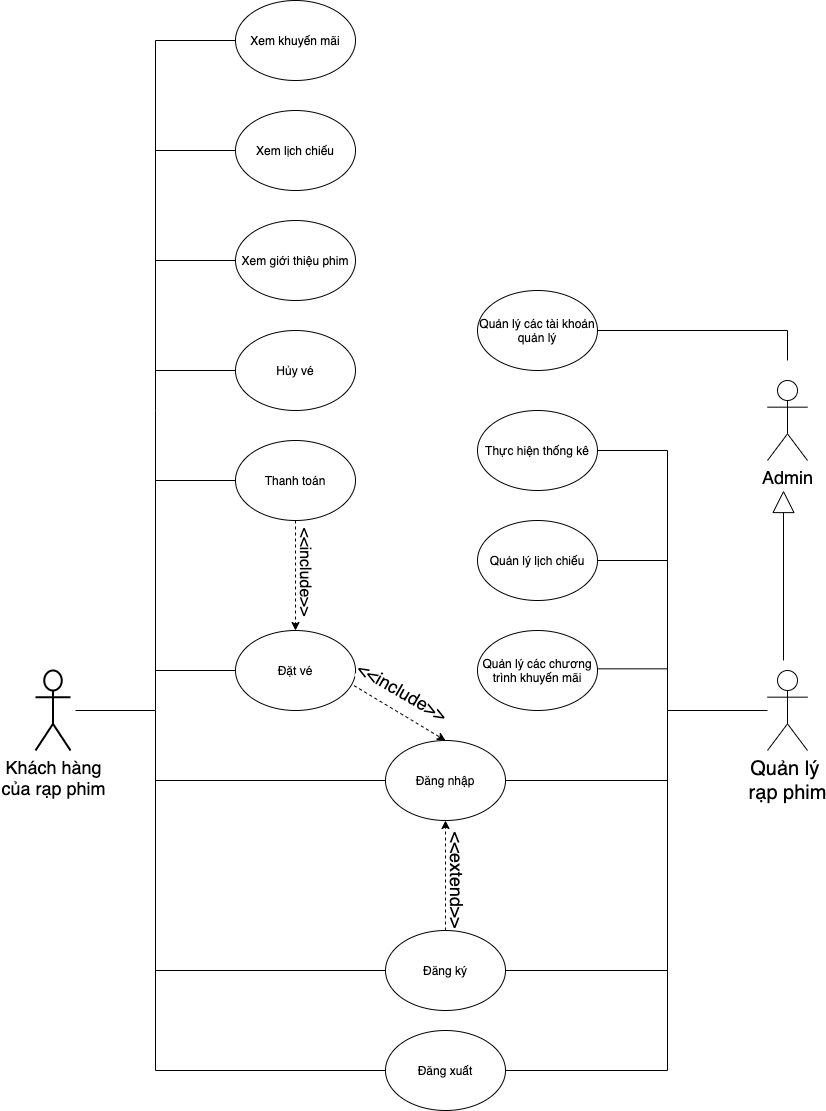

The diagram above was exported from draw.io. Its source (the exported page's mxGraphModel, read from the mxfile embedded in the PNG):
<mxGraphModel dx="1950" dy="1932" grid="1" gridSize="10" guides="1" tooltips="1" connect="1" arrows="1" fold="1" page="1" pageScale="1" pageWidth="827" pageHeight="1169" math="0" shadow="0">
  <root>
    <mxCell id="0" />
    <mxCell id="1" parent="0" />
    <mxCell id="B0guJ4K7h7i6kviaL2ei-1" value="Khách hàng&lt;br style=&quot;font-size: 18px;&quot;&gt;của rạp phim" style="shape=umlActor;verticalLabelPosition=bottom;verticalAlign=top;html=1;outlineConnect=0;strokeWidth=2;fontSize=18;" parent="1" vertex="1">
      <mxGeometry x="-790" y="-480" width="35" height="80" as="geometry" />
    </mxCell>
    <mxCell id="B0guJ4K7h7i6kviaL2ei-2" value="Đăng nhập" style="ellipse;whiteSpace=wrap;html=1;" parent="1" vertex="1">
      <mxGeometry x="-440" y="-410" width="120" height="80" as="geometry" />
    </mxCell>
    <mxCell id="B0guJ4K7h7i6kviaL2ei-3" value="Đăng ký" style="ellipse;whiteSpace=wrap;html=1;" parent="1" vertex="1">
      <mxGeometry x="-440" y="-220" width="120" height="80" as="geometry" />
    </mxCell>
    <mxCell id="B0guJ4K7h7i6kviaL2ei-4" value="Đăng xuất" style="ellipse;whiteSpace=wrap;html=1;" parent="1" vertex="1">
      <mxGeometry x="-440" y="-120" width="120" height="80" as="geometry" />
    </mxCell>
    <mxCell id="B0guJ4K7h7i6kviaL2ei-11" value="Quản lý &lt;br&gt;rạp phim" style="shape=umlActor;verticalLabelPosition=bottom;verticalAlign=top;html=1;outlineConnect=0;fontSize=20;" parent="1" vertex="1">
      <mxGeometry x="-58" y="-480" width="40" height="80" as="geometry" />
    </mxCell>
    <mxCell id="B0guJ4K7h7i6kviaL2ei-12" value="Admin" style="shape=umlActor;verticalLabelPosition=bottom;verticalAlign=top;html=1;outlineConnect=0;fontSize=18;" parent="1" vertex="1">
      <mxGeometry x="-58" y="-770" width="40" height="80" as="geometry" />
    </mxCell>
    <mxCell id="B0guJ4K7h7i6kviaL2ei-14" value="Đặt vé" style="ellipse;whiteSpace=wrap;html=1;" parent="1" vertex="1">
      <mxGeometry x="-590" y="-520" width="120" height="80" as="geometry" />
    </mxCell>
    <mxCell id="B0guJ4K7h7i6kviaL2ei-15" value="Xem giới thiệu phim" style="ellipse;whiteSpace=wrap;html=1;" parent="1" vertex="1">
      <mxGeometry x="-590" y="-930" width="120" height="80" as="geometry" />
    </mxCell>
    <mxCell id="B0guJ4K7h7i6kviaL2ei-17" value="Xem khuyến mãi" style="ellipse;whiteSpace=wrap;html=1;" parent="1" vertex="1">
      <mxGeometry x="-590" y="-1150" width="120" height="80" as="geometry" />
    </mxCell>
    <mxCell id="B0guJ4K7h7i6kviaL2ei-18" value="Thanh toán" style="ellipse;whiteSpace=wrap;html=1;" parent="1" vertex="1">
      <mxGeometry x="-590" y="-710" width="120" height="80" as="geometry" />
    </mxCell>
    <mxCell id="B0guJ4K7h7i6kviaL2ei-19" value="Quản lý các tài khoản quản lý" style="ellipse;whiteSpace=wrap;html=1;" parent="1" vertex="1">
      <mxGeometry x="-348" y="-860" width="120" height="80" as="geometry" />
    </mxCell>
    <mxCell id="B0guJ4K7h7i6kviaL2ei-20" value="Quản lý các chương trình khuyến mãi" style="ellipse;whiteSpace=wrap;html=1;" parent="1" vertex="1">
      <mxGeometry x="-348" y="-520" width="120" height="80" as="geometry" />
    </mxCell>
    <mxCell id="B0guJ4K7h7i6kviaL2ei-21" value="Quản lý lịch chiếu" style="ellipse;whiteSpace=wrap;html=1;" parent="1" vertex="1">
      <mxGeometry x="-348" y="-630" width="120" height="80" as="geometry" />
    </mxCell>
    <mxCell id="B0guJ4K7h7i6kviaL2ei-22" value="Thực hiện thống kê" style="ellipse;whiteSpace=wrap;html=1;" parent="1" vertex="1">
      <mxGeometry x="-348" y="-740" width="120" height="80" as="geometry" />
    </mxCell>
    <mxCell id="iFyN41YhfVEVNa4CwGqs-1" value="Hủy vé" style="ellipse;whiteSpace=wrap;html=1;" parent="1" vertex="1">
      <mxGeometry x="-590" y="-820" width="120" height="80" as="geometry" />
    </mxCell>
    <mxCell id="-LDxfyg8iRPk42h-eqll-14" value="" style="endArrow=classic;html=1;dashed=1;strokeColor=#000000;exitX=0.5;exitY=0;exitDx=0;exitDy=0;entryX=0.5;entryY=1;entryDx=0;entryDy=0;" parent="1" source="B0guJ4K7h7i6kviaL2ei-3" target="B0guJ4K7h7i6kviaL2ei-2" edge="1">
      <mxGeometry width="50" height="50" relative="1" as="geometry">
        <mxPoint x="-578" y="-320" as="sourcePoint" />
        <mxPoint x="-528" y="-370" as="targetPoint" />
      </mxGeometry>
    </mxCell>
    <mxCell id="-LDxfyg8iRPk42h-eqll-18" value="&lt;font style=&quot;font-size: 18px&quot;&gt;&amp;lt;&amp;lt;extend&amp;gt;&amp;gt;&lt;/font&gt;" style="text;html=1;strokeColor=none;fillColor=none;align=center;verticalAlign=middle;whiteSpace=wrap;rounded=0;rotation=90;" parent="1" vertex="1">
      <mxGeometry x="-388" y="-280" width="40" height="20" as="geometry" />
    </mxCell>
    <mxCell id="-LDxfyg8iRPk42h-eqll-21" value="" style="endArrow=classic;html=1;dashed=1;strokeColor=#000000;exitX=0.988;exitY=0.689;exitDx=0;exitDy=0;entryX=0.5;entryY=0;entryDx=0;entryDy=0;exitPerimeter=0;" parent="1" source="B0guJ4K7h7i6kviaL2ei-14" target="B0guJ4K7h7i6kviaL2ei-2" edge="1">
      <mxGeometry width="50" height="50" relative="1" as="geometry">
        <mxPoint x="-578" y="-330" as="sourcePoint" />
        <mxPoint x="-528" y="-380" as="targetPoint" />
      </mxGeometry>
    </mxCell>
    <mxCell id="_rYu2nPlfyyz6sexi9bu-28" value="&lt;span style=&quot;font-size: 18px&quot;&gt;&amp;lt;&amp;lt;include&amp;gt;&amp;gt;&lt;/span&gt;" style="edgeLabel;html=1;align=center;verticalAlign=middle;resizable=0;points=[];rotation=30;" vertex="1" connectable="0" parent="-LDxfyg8iRPk42h-eqll-21">
      <mxGeometry x="-0.3139" y="-1" relative="1" as="geometry">
        <mxPoint x="16.86" y="-15.09" as="offset" />
      </mxGeometry>
    </mxCell>
    <mxCell id="-LDxfyg8iRPk42h-eqll-23" value="" style="endArrow=classic;html=1;dashed=1;strokeColor=#000000;exitX=0.5;exitY=1;exitDx=0;exitDy=0;entryX=0.5;entryY=0;entryDx=0;entryDy=0;" parent="1" source="B0guJ4K7h7i6kviaL2ei-18" target="B0guJ4K7h7i6kviaL2ei-14" edge="1">
      <mxGeometry width="50" height="50" relative="1" as="geometry">
        <mxPoint x="-550" y="-330" as="sourcePoint" />
        <mxPoint x="-600" y="-510" as="targetPoint" />
      </mxGeometry>
    </mxCell>
    <mxCell id="-LDxfyg8iRPk42h-eqll-27" value="" style="endArrow=block;html=1;strokeColor=#000000;endFill=0;strokeWidth=1;startSize=0;endSize=20;" parent="1" edge="1">
      <mxGeometry width="50" height="50" relative="1" as="geometry">
        <mxPoint x="-42" y="-490" as="sourcePoint" />
        <mxPoint x="-42" y="-660" as="targetPoint" />
      </mxGeometry>
    </mxCell>
    <mxCell id="B0guJ4K7h7i6kviaL2ei-16" value="Xem lịch chiếu" style="ellipse;whiteSpace=wrap;html=1;" parent="1" vertex="1">
      <mxGeometry x="-590" y="-1040" width="120" height="80" as="geometry" />
    </mxCell>
    <mxCell id="-LDxfyg8iRPk42h-eqll-32" value="&lt;font style=&quot;font-size: 16px&quot;&gt;&amp;lt;&amp;lt;include&amp;gt;&amp;gt;&lt;br&gt;&lt;/font&gt;" style="text;html=1;strokeColor=none;fillColor=none;align=center;verticalAlign=middle;whiteSpace=wrap;rounded=0;rotation=90;" parent="1" vertex="1">
      <mxGeometry x="-540" y="-588" width="40" height="20" as="geometry" />
    </mxCell>
    <mxCell id="_rYu2nPlfyyz6sexi9bu-5" value="" style="endArrow=none;html=1;entryX=0;entryY=0.5;entryDx=0;entryDy=0;endFill=0;rounded=0;" edge="1" parent="1" target="B0guJ4K7h7i6kviaL2ei-17">
      <mxGeometry width="50" height="50" relative="1" as="geometry">
        <mxPoint x="-750" y="-440" as="sourcePoint" />
        <mxPoint x="-720" y="-780" as="targetPoint" />
        <Array as="points">
          <mxPoint x="-670" y="-440" />
          <mxPoint x="-670" y="-740" />
          <mxPoint x="-670" y="-1110" />
        </Array>
      </mxGeometry>
    </mxCell>
    <mxCell id="_rYu2nPlfyyz6sexi9bu-8" value="" style="endArrow=none;html=1;entryX=0;entryY=0.5;entryDx=0;entryDy=0;endFill=0;" edge="1" parent="1" target="iFyN41YhfVEVNa4CwGqs-1">
      <mxGeometry width="50" height="50" relative="1" as="geometry">
        <mxPoint x="-670" y="-780" as="sourcePoint" />
        <mxPoint x="-590" y="-800.71" as="targetPoint" />
      </mxGeometry>
    </mxCell>
    <mxCell id="_rYu2nPlfyyz6sexi9bu-9" value="" style="endArrow=none;html=1;entryX=0;entryY=0.5;entryDx=0;entryDy=0;endFill=0;" edge="1" parent="1" target="B0guJ4K7h7i6kviaL2ei-18">
      <mxGeometry width="50" height="50" relative="1" as="geometry">
        <mxPoint x="-670" y="-670" as="sourcePoint" />
        <mxPoint x="-590" y="-681.4300000000001" as="targetPoint" />
      </mxGeometry>
    </mxCell>
    <mxCell id="_rYu2nPlfyyz6sexi9bu-10" value="" style="endArrow=none;html=1;entryX=0;entryY=0.5;entryDx=0;entryDy=0;endFill=0;" edge="1" parent="1" target="B0guJ4K7h7i6kviaL2ei-15">
      <mxGeometry width="50" height="50" relative="1" as="geometry">
        <mxPoint x="-670" y="-890" as="sourcePoint" />
        <mxPoint x="-590" y="-920.71" as="targetPoint" />
      </mxGeometry>
    </mxCell>
    <mxCell id="_rYu2nPlfyyz6sexi9bu-11" value="" style="endArrow=none;html=1;entryX=0;entryY=0.5;entryDx=0;entryDy=0;endFill=0;" edge="1" parent="1" target="B0guJ4K7h7i6kviaL2ei-16">
      <mxGeometry width="50" height="50" relative="1" as="geometry">
        <mxPoint x="-670" y="-1000" as="sourcePoint" />
        <mxPoint x="-590" y="-1040.71" as="targetPoint" />
      </mxGeometry>
    </mxCell>
    <mxCell id="_rYu2nPlfyyz6sexi9bu-12" value="" style="endArrow=none;html=1;entryX=0;entryY=0.5;entryDx=0;entryDy=0;" edge="1" parent="1" target="B0guJ4K7h7i6kviaL2ei-14">
      <mxGeometry width="50" height="50" relative="1" as="geometry">
        <mxPoint x="-670" y="-480" as="sourcePoint" />
        <mxPoint x="-600" y="-475" as="targetPoint" />
      </mxGeometry>
    </mxCell>
    <mxCell id="_rYu2nPlfyyz6sexi9bu-13" value="" style="endArrow=none;html=1;entryX=0;entryY=0.5;entryDx=0;entryDy=0;rounded=0;" edge="1" parent="1" target="B0guJ4K7h7i6kviaL2ei-4">
      <mxGeometry width="50" height="50" relative="1" as="geometry">
        <mxPoint x="-670" y="-440" as="sourcePoint" />
        <mxPoint x="-658" y="-130" as="targetPoint" />
        <Array as="points">
          <mxPoint x="-670" y="-80" />
        </Array>
      </mxGeometry>
    </mxCell>
    <mxCell id="_rYu2nPlfyyz6sexi9bu-14" value="" style="endArrow=none;html=1;" edge="1" parent="1" target="B0guJ4K7h7i6kviaL2ei-2">
      <mxGeometry width="50" height="50" relative="1" as="geometry">
        <mxPoint x="-670" y="-370" as="sourcePoint" />
        <mxPoint x="-430" y="-370" as="targetPoint" />
      </mxGeometry>
    </mxCell>
    <mxCell id="_rYu2nPlfyyz6sexi9bu-15" value="" style="endArrow=none;html=1;entryX=0;entryY=0.5;entryDx=0;entryDy=0;" edge="1" parent="1" target="B0guJ4K7h7i6kviaL2ei-3">
      <mxGeometry width="50" height="50" relative="1" as="geometry">
        <mxPoint x="-670" y="-180" as="sourcePoint" />
        <mxPoint x="-457.9999999999998" y="-180" as="targetPoint" />
      </mxGeometry>
    </mxCell>
    <mxCell id="_rYu2nPlfyyz6sexi9bu-16" value="" style="endArrow=none;html=1;exitX=1;exitY=0.5;exitDx=0;exitDy=0;rounded=0;" edge="1" parent="1" source="B0guJ4K7h7i6kviaL2ei-22">
      <mxGeometry width="50" height="50" relative="1" as="geometry">
        <mxPoint x="-78" y="-730" as="sourcePoint" />
        <mxPoint x="-58" y="-440" as="targetPoint" />
        <Array as="points">
          <mxPoint x="-158" y="-700" />
          <mxPoint x="-158" y="-440" />
        </Array>
      </mxGeometry>
    </mxCell>
    <mxCell id="_rYu2nPlfyyz6sexi9bu-17" value="" style="endArrow=none;html=1;entryX=1;entryY=0.5;entryDx=0;entryDy=0;" edge="1" parent="1" target="B0guJ4K7h7i6kviaL2ei-21">
      <mxGeometry width="50" height="50" relative="1" as="geometry">
        <mxPoint x="-158" y="-590" as="sourcePoint" />
        <mxPoint x="-148" y="-570" as="targetPoint" />
      </mxGeometry>
    </mxCell>
    <mxCell id="_rYu2nPlfyyz6sexi9bu-18" value="" style="endArrow=none;html=1;entryX=1;entryY=0.5;entryDx=0;entryDy=0;" edge="1" parent="1">
      <mxGeometry width="50" height="50" relative="1" as="geometry">
        <mxPoint x="-158" y="-481.67" as="sourcePoint" />
        <mxPoint x="-228" y="-481.6699999999998" as="targetPoint" />
      </mxGeometry>
    </mxCell>
    <mxCell id="_rYu2nPlfyyz6sexi9bu-19" value="" style="endArrow=none;html=1;exitX=1;exitY=0.5;exitDx=0;exitDy=0;rounded=0;" edge="1" parent="1" source="B0guJ4K7h7i6kviaL2ei-2">
      <mxGeometry width="50" height="50" relative="1" as="geometry">
        <mxPoint x="-228" y="-320" as="sourcePoint" />
        <mxPoint x="-158" y="-440" as="targetPoint" />
        <Array as="points">
          <mxPoint x="-158" y="-370" />
        </Array>
      </mxGeometry>
    </mxCell>
    <mxCell id="_rYu2nPlfyyz6sexi9bu-20" value="" style="endArrow=none;html=1;exitX=1;exitY=0.5;exitDx=0;exitDy=0;rounded=0;" edge="1" parent="1" source="B0guJ4K7h7i6kviaL2ei-3">
      <mxGeometry width="50" height="50" relative="1" as="geometry">
        <mxPoint x="-198" y="-160" as="sourcePoint" />
        <mxPoint x="-158" y="-380" as="targetPoint" />
        <Array as="points">
          <mxPoint x="-158" y="-180" />
        </Array>
      </mxGeometry>
    </mxCell>
    <mxCell id="_rYu2nPlfyyz6sexi9bu-21" value="" style="endArrow=none;html=1;exitX=1;exitY=0.5;exitDx=0;exitDy=0;rounded=0;" edge="1" parent="1" source="B0guJ4K7h7i6kviaL2ei-4">
      <mxGeometry width="50" height="50" relative="1" as="geometry">
        <mxPoint x="-337.9999999999998" y="-40" as="sourcePoint" />
        <mxPoint x="-158" y="-240" as="targetPoint" />
        <Array as="points">
          <mxPoint x="-158" y="-80" />
        </Array>
      </mxGeometry>
    </mxCell>
    <mxCell id="_rYu2nPlfyyz6sexi9bu-22" value="" style="endArrow=none;html=1;exitX=1;exitY=0.5;exitDx=0;exitDy=0;rounded=0;" edge="1" parent="1" source="B0guJ4K7h7i6kviaL2ei-19">
      <mxGeometry width="50" height="50" relative="1" as="geometry">
        <mxPoint x="-28" y="-630" as="sourcePoint" />
        <mxPoint x="-38" y="-790" as="targetPoint" />
        <Array as="points">
          <mxPoint x="-38" y="-820" />
        </Array>
      </mxGeometry>
    </mxCell>
  </root>
</mxGraphModel>